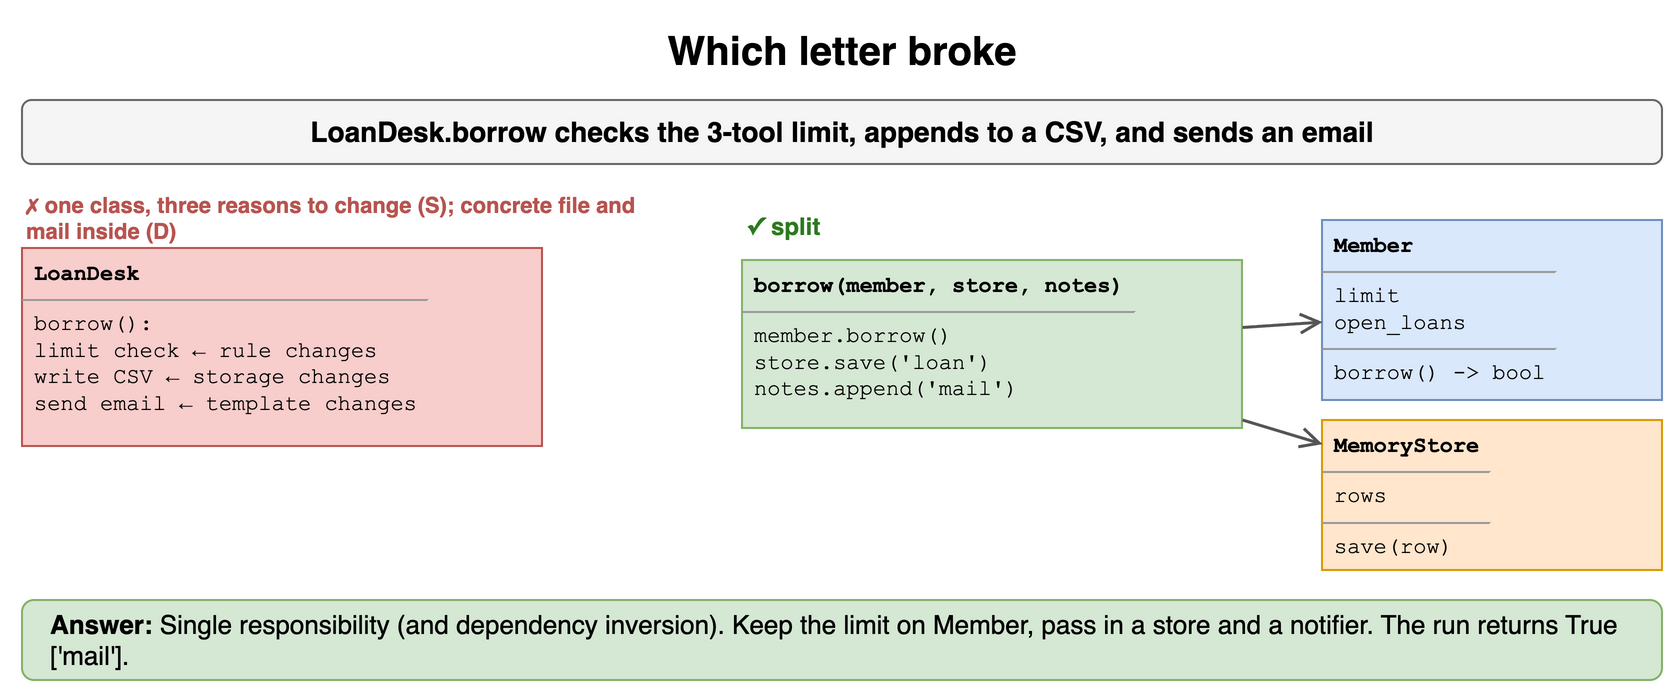

The diagram above was exported from draw.io. Its source (the exported page's mxGraphModel, read from the mxfile embedded in the PNG):
<mxGraphModel dx="900" dy="356" grid="1" gridSize="10" guides="1" tooltips="1" connect="1" arrows="1" fold="1" page="1" pageScale="1" pageWidth="900" pageHeight="356" math="0" shadow="0">
  <root>
    <mxCell id="0" />
    <mxCell id="1" parent="0" />
    <mxCell id="d101" value="Which letter broke" style="text;html=1;align=center;verticalAlign=middle;whiteSpace=wrap;fontSize=20;fontStyle=1;" vertex="1" parent="1">
      <mxGeometry x="40" y="10" width="820" height="30" as="geometry" />
    </mxCell>
    <mxCell id="d102" value="LoanDesk.borrow checks the 3-tool limit, appends to a CSV, and sends an email" style="rounded=1;whiteSpace=wrap;html=1;fillColor=#f5f5f5;strokeColor=#666666;fontStyle=1;fontSize=14;" vertex="1" parent="1">
      <mxGeometry x="40" y="50" width="820" height="32" as="geometry" />
    </mxCell>
    <mxCell id="d103" value="✗ one class, three reasons to change (S); concrete file and mail inside (D)" style="text;html=1;whiteSpace=wrap;fontSize=11;align=left;verticalAlign=middle;fontSize=11;fontColor=#b85450;fontStyle=1;" vertex="1" parent="1">
      <mxGeometry x="40" y="94" width="330" height="30" as="geometry" />
    </mxCell>
    <mxCell id="d104" value="&lt;div style=&quot;margin:2px 6px&quot;&gt;&lt;b&gt;LoanDesk&lt;/b&gt;&lt;/div&gt;&lt;hr size=&quot;1&quot;&gt;&lt;div style=&quot;margin:2px 6px&quot;&gt;borrow():&lt;br&gt;  limit check   ← rule changes&lt;br&gt;  write CSV     ← storage changes&lt;br&gt;  send email    ← template changes&lt;/div&gt;" style="rounded=0;whiteSpace=wrap;html=1;align=left;verticalAlign=top;spacing=0;fontFamily=Courier New;fontSize=11;fillColor=#f8cecc;strokeColor=#b85450;" vertex="1" parent="1">
      <mxGeometry x="40" y="124" width="260" height="99" as="geometry" />
    </mxCell>
    <mxCell id="d105" value="✓ split" style="text;html=1;whiteSpace=wrap;fontSize=11;align=left;verticalAlign=middle;fontSize=12;fontColor=#2d7a1f;fontStyle=1;" vertex="1" parent="1">
      <mxGeometry x="400" y="104" width="200" height="18" as="geometry" />
    </mxCell>
    <mxCell id="d106" value="&lt;div style=&quot;margin:2px 6px&quot;&gt;&lt;b&gt;borrow(member, store, notes)&lt;/b&gt;&lt;/div&gt;&lt;hr size=&quot;1&quot;&gt;&lt;div style=&quot;margin:2px 6px&quot;&gt;member.borrow()&lt;br&gt;store.save(&amp;#x27;loan&amp;#x27;)&lt;br&gt;notes.append(&amp;#x27;mail&amp;#x27;)&lt;/div&gt;" style="rounded=0;whiteSpace=wrap;html=1;align=left;verticalAlign=top;spacing=0;fontFamily=Courier New;fontSize=11;fillColor=#d5e8d4;strokeColor=#82b366;" vertex="1" parent="1">
      <mxGeometry x="400" y="130" width="250" height="84" as="geometry" />
    </mxCell>
    <mxCell id="d107" value="&lt;div style=&quot;margin:2px 6px&quot;&gt;&lt;b&gt;Member&lt;/b&gt;&lt;/div&gt;&lt;hr size=&quot;1&quot;&gt;&lt;div style=&quot;margin:2px 6px&quot;&gt;limit&lt;br&gt;open_loans&lt;/div&gt;&lt;hr size=&quot;1&quot;&gt;&lt;div style=&quot;margin:2px 6px&quot;&gt;borrow() -&amp;gt; bool&lt;/div&gt;" style="rounded=0;whiteSpace=wrap;html=1;align=left;verticalAlign=top;spacing=0;fontFamily=Courier New;fontSize=11;fillColor=#dae8fc;strokeColor=#6c8ebf;" vertex="1" parent="1">
      <mxGeometry x="690" y="110" width="170" height="90" as="geometry" />
    </mxCell>
    <mxCell id="d108" value="&lt;div style=&quot;margin:2px 6px&quot;&gt;&lt;b&gt;MemoryStore&lt;/b&gt;&lt;/div&gt;&lt;hr size=&quot;1&quot;&gt;&lt;div style=&quot;margin:2px 6px&quot;&gt;rows&lt;/div&gt;&lt;hr size=&quot;1&quot;&gt;&lt;div style=&quot;margin:2px 6px&quot;&gt;save(row)&lt;/div&gt;" style="rounded=0;whiteSpace=wrap;html=1;align=left;verticalAlign=top;spacing=0;fontFamily=Courier New;fontSize=11;fillColor=#ffe6cc;strokeColor=#d79b00;" vertex="1" parent="1">
      <mxGeometry x="690" y="210" width="170" height="75" as="geometry" />
    </mxCell>
    <mxCell id="d109" value="" style="endArrow=open;endSize=8;html=1;strokeWidth=1.5;strokeColor=#555555;fontSize=11;labelBackgroundColor=#ffffff;" edge="1" parent="1" source="d106" target="d107">
      <mxGeometry relative="1" as="geometry" />
    </mxCell>
    <mxCell id="d1010" value="" style="endArrow=open;endSize=8;html=1;strokeWidth=1.5;strokeColor=#555555;fontSize=11;labelBackgroundColor=#ffffff;" edge="1" parent="1" source="d106" target="d108">
      <mxGeometry relative="1" as="geometry" />
    </mxCell>
    <mxCell id="d1011" value="&lt;b&gt;Answer:&lt;/b&gt; Single responsibility (and dependency inversion). Keep the limit on Member, pass in a store and a notifier. The run returns True ['mail']." style="rounded=1;whiteSpace=wrap;html=1;fillColor=#d5e8d4;strokeColor=#82b366;fontSize=13;align=left;spacingLeft=12;" vertex="1" parent="1">
      <mxGeometry x="40" y="300" width="820" height="40" as="geometry" />
    </mxCell>
  </root>
</mxGraphModel>